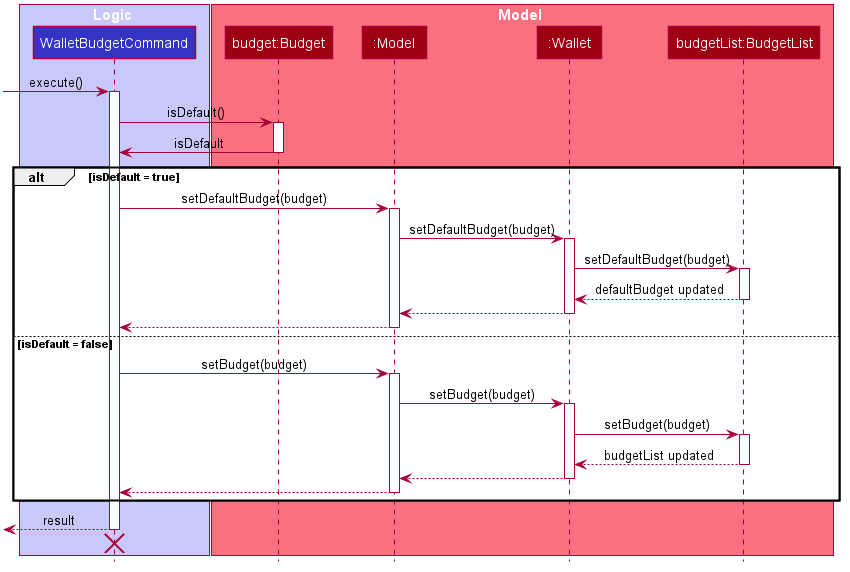

The diagram above was rendered by PlantUML. Its source (embedded in the PNG):
@startuml








skinparam BackgroundColor #FFFFFFF

skinparam Shadowing false

skinparam Class {
    FontColor #FFFFFF
    BorderThickness 1
    BorderColor #FFFFFF
    StereotypeFontColor #FFFFFF
    FontName Arial
}

skinparam Actor {
    BorderColor #000000
    Color #000000
    FontName Arial
}

skinparam Sequence {
    MessageAlign center
    BoxFontSize 15
    BoxPadding 0
    BoxFontColor #FFFFFF
    FontName Arial
}

skinparam Participant {
    FontColor #FFFFFFF
    Padding 20
}

skinparam MinClassWidth 50
skinparam ParticipantPadding 10
skinparam Shadowing false
skinparam DefaultTextAlignment center
skinparam packageStyle Rectangle

hide footbox
hide members
hide circle

box Logic #C8C8FA
participant "WalletBudgetCommand" as WalletBudgetCommand #3333C4
end box

box Model #F97181
participant "budget:Budget" as givenBudget #9D0012
participant ":Model" as Model #9D0012
participant ":Wallet" as Wallet #9D0012
participant "budgetList:BudgetList" as budgetList #9D0012
end box

[-> WalletBudgetCommand: execute()
activate WalletBudgetCommand

WalletBudgetCommand -> givenBudget: isDefault()
activate givenBudget
givenBudget -> WalletBudgetCommand: isDefault
deactivate givenBudget
    alt isDefault = true
       WalletBudgetCommand -> Model: setDefaultBudget(budget)
       activate Model

       Model -> Wallet: setDefaultBudget(budget)
       activate Wallet

       Wallet -> budgetList: setDefaultBudget(budget)
       activate budgetList

       budgetList --> Wallet: defaultBudget updated
       deactivate budgetList

       Wallet --> Model
       deactivate Wallet

       Model --> WalletBudgetCommand
       deactivate Model

    else isDefault = false
        WalletBudgetCommand -> Model: setBudget(budget)
        activate Model

        Model -> Wallet: setBudget(budget)
        activate Wallet

        Wallet -> budgetList: setBudget(budget)
        activate budgetList

        budgetList --> Wallet: budgetList updated
        deactivate budgetList

        Wallet --> Model
        deactivate Wallet

        Model --> WalletBudgetCommand
        deactivate Model

    end

[<--WalletBudgetCommand : result
deactivate WalletBudgetCommand

[<-[hidden]-WalletBudgetCommand
destroy WalletBudgetCommand

@enduml